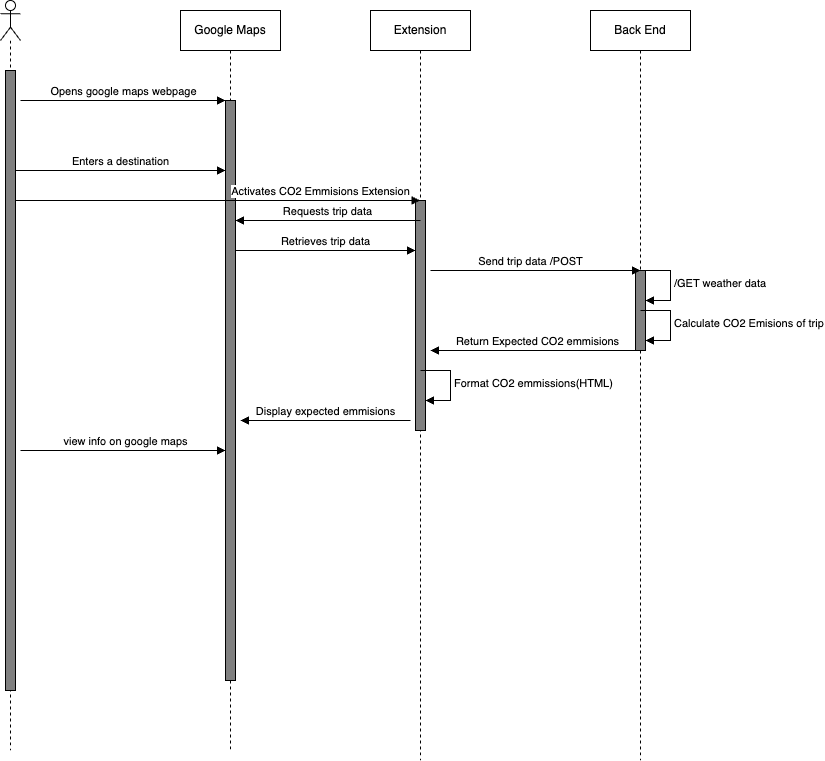

The diagram above was exported from draw.io. Its source (the exported page's mxGraphModel, read from the mxfile embedded in the PNG):
<mxGraphModel dx="1233" dy="887" grid="1" gridSize="10" guides="1" tooltips="1" connect="1" arrows="1" fold="1" page="1" pageScale="1" pageWidth="850" pageHeight="1100" math="0" shadow="0">
  <root>
    <mxCell id="0" />
    <mxCell id="1" parent="0" />
    <mxCell id="28fcldxoi0irg_6zo9xc-1" value="" style="shape=umlLifeline;perimeter=lifelinePerimeter;whiteSpace=wrap;html=1;container=1;dropTarget=0;collapsible=0;recursiveResize=0;outlineConnect=0;portConstraint=eastwest;newEdgeStyle={&quot;curved&quot;:0,&quot;rounded&quot;:0};participant=umlActor;" vertex="1" parent="1">
      <mxGeometry x="70" y="50" width="20" height="750" as="geometry" />
    </mxCell>
    <mxCell id="28fcldxoi0irg_6zo9xc-13" value="" style="html=1;points=[[0,0,0,0,5],[0,1,0,0,-5],[1,0,0,0,5],[1,1,0,0,-5]];perimeter=orthogonalPerimeter;outlineConnect=0;targetShapes=umlLifeline;portConstraint=eastwest;newEdgeStyle={&quot;curved&quot;:0,&quot;rounded&quot;:0};fillColor=#808080;" vertex="1" parent="28fcldxoi0irg_6zo9xc-1">
      <mxGeometry x="5" y="70" width="10" height="620" as="geometry" />
    </mxCell>
    <mxCell id="28fcldxoi0irg_6zo9xc-7" value="Google Maps" style="shape=umlLifeline;perimeter=lifelinePerimeter;whiteSpace=wrap;html=1;container=1;dropTarget=0;collapsible=0;recursiveResize=0;outlineConnect=0;portConstraint=eastwest;newEdgeStyle={&quot;edgeStyle&quot;:&quot;elbowEdgeStyle&quot;,&quot;elbow&quot;:&quot;vertical&quot;,&quot;curved&quot;:0,&quot;rounded&quot;:0};" vertex="1" parent="1">
      <mxGeometry x="250" y="60" width="100" height="740" as="geometry" />
    </mxCell>
    <mxCell id="28fcldxoi0irg_6zo9xc-14" value="" style="html=1;points=[[0,0,0,0,5],[0,1,0,0,-5],[1,0,0,0,5],[1,1,0,0,-5]];perimeter=orthogonalPerimeter;outlineConnect=0;targetShapes=umlLifeline;portConstraint=eastwest;newEdgeStyle={&quot;curved&quot;:0,&quot;rounded&quot;:0};fillColor=#808080;" vertex="1" parent="28fcldxoi0irg_6zo9xc-7">
      <mxGeometry x="45" y="90" width="10" height="580" as="geometry" />
    </mxCell>
    <mxCell id="28fcldxoi0irg_6zo9xc-8" value="Extension" style="shape=umlLifeline;perimeter=lifelinePerimeter;whiteSpace=wrap;html=1;container=1;dropTarget=0;collapsible=0;recursiveResize=0;outlineConnect=0;portConstraint=eastwest;newEdgeStyle={&quot;edgeStyle&quot;:&quot;elbowEdgeStyle&quot;,&quot;elbow&quot;:&quot;vertical&quot;,&quot;curved&quot;:0,&quot;rounded&quot;:0};" vertex="1" parent="1">
      <mxGeometry x="440" y="60" width="100" height="750" as="geometry" />
    </mxCell>
    <mxCell id="28fcldxoi0irg_6zo9xc-17" value="" style="html=1;points=[[0,0,0,0,5],[0,1,0,0,-5],[1,0,0,0,5],[1,1,0,0,-5]];perimeter=orthogonalPerimeter;outlineConnect=0;targetShapes=umlLifeline;portConstraint=eastwest;newEdgeStyle={&quot;curved&quot;:0,&quot;rounded&quot;:0};fillColor=#808080;" vertex="1" parent="28fcldxoi0irg_6zo9xc-8">
      <mxGeometry x="45" y="190" width="10" height="230" as="geometry" />
    </mxCell>
    <mxCell id="28fcldxoi0irg_6zo9xc-9" value="Back End" style="shape=umlLifeline;perimeter=lifelinePerimeter;whiteSpace=wrap;html=1;container=1;dropTarget=0;collapsible=0;recursiveResize=0;outlineConnect=0;portConstraint=eastwest;newEdgeStyle={&quot;edgeStyle&quot;:&quot;elbowEdgeStyle&quot;,&quot;elbow&quot;:&quot;vertical&quot;,&quot;curved&quot;:0,&quot;rounded&quot;:0};" vertex="1" parent="1">
      <mxGeometry x="660" y="60" width="100" height="750" as="geometry" />
    </mxCell>
    <mxCell id="28fcldxoi0irg_6zo9xc-24" value="" style="html=1;points=[[0,0,0,0,5],[0,1,0,0,-5],[1,0,0,0,5],[1,1,0,0,-5]];perimeter=orthogonalPerimeter;outlineConnect=0;targetShapes=umlLifeline;portConstraint=eastwest;newEdgeStyle={&quot;curved&quot;:0,&quot;rounded&quot;:0};fillColor=#808080;" vertex="1" parent="28fcldxoi0irg_6zo9xc-9">
      <mxGeometry x="45" y="260" width="10" height="80" as="geometry" />
    </mxCell>
    <mxCell id="28fcldxoi0irg_6zo9xc-10" value="Opens google maps webpage" style="html=1;verticalAlign=bottom;endArrow=block;curved=0;rounded=0;" edge="1" parent="1" target="28fcldxoi0irg_6zo9xc-14">
      <mxGeometry width="80" relative="1" as="geometry">
        <mxPoint x="90" y="150" as="sourcePoint" />
        <mxPoint x="230" y="160" as="targetPoint" />
        <Array as="points">
          <mxPoint x="250" y="150" />
        </Array>
      </mxGeometry>
    </mxCell>
    <mxCell id="28fcldxoi0irg_6zo9xc-15" value="Enters a destination" style="html=1;verticalAlign=bottom;endArrow=block;curved=0;rounded=0;" edge="1" parent="1" source="28fcldxoi0irg_6zo9xc-13" target="28fcldxoi0irg_6zo9xc-14">
      <mxGeometry width="80" relative="1" as="geometry">
        <mxPoint x="90" y="220" as="sourcePoint" />
        <mxPoint x="290" y="220" as="targetPoint" />
        <Array as="points">
          <mxPoint x="260" y="220" />
        </Array>
      </mxGeometry>
    </mxCell>
    <mxCell id="28fcldxoi0irg_6zo9xc-18" value="Activates CO2 Emmisions Extension" style="html=1;verticalAlign=bottom;endArrow=block;curved=0;rounded=0;" edge="1" parent="1" source="28fcldxoi0irg_6zo9xc-13" target="28fcldxoi0irg_6zo9xc-8">
      <mxGeometry x="0.508" width="80" relative="1" as="geometry">
        <mxPoint x="90" y="250" as="sourcePoint" />
        <mxPoint x="430" y="250" as="targetPoint" />
        <Array as="points">
          <mxPoint x="265" y="250" />
        </Array>
        <mxPoint as="offset" />
      </mxGeometry>
    </mxCell>
    <mxCell id="28fcldxoi0irg_6zo9xc-20" value="Requests trip data" style="html=1;verticalAlign=bottom;endArrow=block;curved=0;rounded=0;" edge="1" parent="1" target="28fcldxoi0irg_6zo9xc-14">
      <mxGeometry width="80" relative="1" as="geometry">
        <mxPoint x="490" y="270" as="sourcePoint" />
        <mxPoint x="310" y="270" as="targetPoint" />
        <Array as="points">
          <mxPoint x="455" y="270" />
        </Array>
      </mxGeometry>
    </mxCell>
    <mxCell id="28fcldxoi0irg_6zo9xc-21" value="Retrieves trip data" style="html=1;verticalAlign=bottom;endArrow=block;curved=0;rounded=0;" edge="1" parent="1" source="28fcldxoi0irg_6zo9xc-14">
      <mxGeometry width="80" relative="1" as="geometry">
        <mxPoint x="310" y="300" as="sourcePoint" />
        <mxPoint x="485" y="300" as="targetPoint" />
        <Array as="points">
          <mxPoint x="485" y="300" />
        </Array>
      </mxGeometry>
    </mxCell>
    <mxCell id="28fcldxoi0irg_6zo9xc-23" value="Send trip data /POST" style="html=1;verticalAlign=bottom;endArrow=block;curved=0;rounded=0;" edge="1" parent="1">
      <mxGeometry x="-0.0476" width="80" relative="1" as="geometry">
        <mxPoint x="500" y="320" as="sourcePoint" />
        <mxPoint x="710" y="320" as="targetPoint" />
        <Array as="points">
          <mxPoint x="710" y="320" />
        </Array>
        <mxPoint as="offset" />
      </mxGeometry>
    </mxCell>
    <mxCell id="28fcldxoi0irg_6zo9xc-28" value="/GET weather data&amp;nbsp;" style="html=1;align=left;spacingLeft=2;endArrow=block;rounded=0;edgeStyle=orthogonalEdgeStyle;curved=0;rounded=0;" edge="1" parent="1">
      <mxGeometry relative="1" as="geometry">
        <mxPoint x="710" y="320" as="sourcePoint" />
        <Array as="points">
          <mxPoint x="740" y="350" />
        </Array>
        <mxPoint x="715" y="350" as="targetPoint" />
      </mxGeometry>
    </mxCell>
    <mxCell id="28fcldxoi0irg_6zo9xc-29" value="Calculate CO2 Emisions of trip" style="html=1;align=left;spacingLeft=2;endArrow=block;rounded=0;edgeStyle=orthogonalEdgeStyle;curved=0;rounded=0;" edge="1" parent="1">
      <mxGeometry relative="1" as="geometry">
        <mxPoint x="710" y="360" as="sourcePoint" />
        <Array as="points">
          <mxPoint x="740" y="390" />
        </Array>
        <mxPoint x="715" y="390" as="targetPoint" />
      </mxGeometry>
    </mxCell>
    <mxCell id="28fcldxoi0irg_6zo9xc-30" value="Return Expected CO2 emmisions" style="html=1;verticalAlign=bottom;endArrow=block;curved=0;rounded=0;" edge="1" parent="1">
      <mxGeometry width="80" relative="1" as="geometry">
        <mxPoint x="715" y="400" as="sourcePoint" />
        <mxPoint x="500" y="400" as="targetPoint" />
        <Array as="points">
          <mxPoint x="680" y="400" />
        </Array>
      </mxGeometry>
    </mxCell>
    <mxCell id="28fcldxoi0irg_6zo9xc-31" value="Format CO2 emmissions(HTML)" style="html=1;align=left;spacingLeft=2;endArrow=block;rounded=0;edgeStyle=orthogonalEdgeStyle;curved=0;rounded=0;" edge="1" parent="1">
      <mxGeometry relative="1" as="geometry">
        <mxPoint x="490" y="420" as="sourcePoint" />
        <Array as="points">
          <mxPoint x="520" y="450" />
        </Array>
        <mxPoint x="495" y="450" as="targetPoint" />
      </mxGeometry>
    </mxCell>
    <mxCell id="28fcldxoi0irg_6zo9xc-32" value="Display expected emmisions" style="html=1;verticalAlign=bottom;endArrow=block;curved=0;rounded=0;" edge="1" parent="1">
      <mxGeometry width="80" relative="1" as="geometry">
        <mxPoint x="480" y="470" as="sourcePoint" />
        <mxPoint x="310" y="470" as="targetPoint" />
        <Array as="points">
          <mxPoint x="480" y="470" />
        </Array>
      </mxGeometry>
    </mxCell>
    <mxCell id="28fcldxoi0irg_6zo9xc-34" value="view info on google maps" style="html=1;verticalAlign=bottom;endArrow=block;curved=0;rounded=0;" edge="1" parent="1">
      <mxGeometry x="0.0233" width="80" relative="1" as="geometry">
        <mxPoint x="90" y="500" as="sourcePoint" />
        <mxPoint x="295" y="500" as="targetPoint" />
        <Array as="points">
          <mxPoint x="250" y="500" />
        </Array>
        <mxPoint as="offset" />
      </mxGeometry>
    </mxCell>
  </root>
</mxGraphModel>